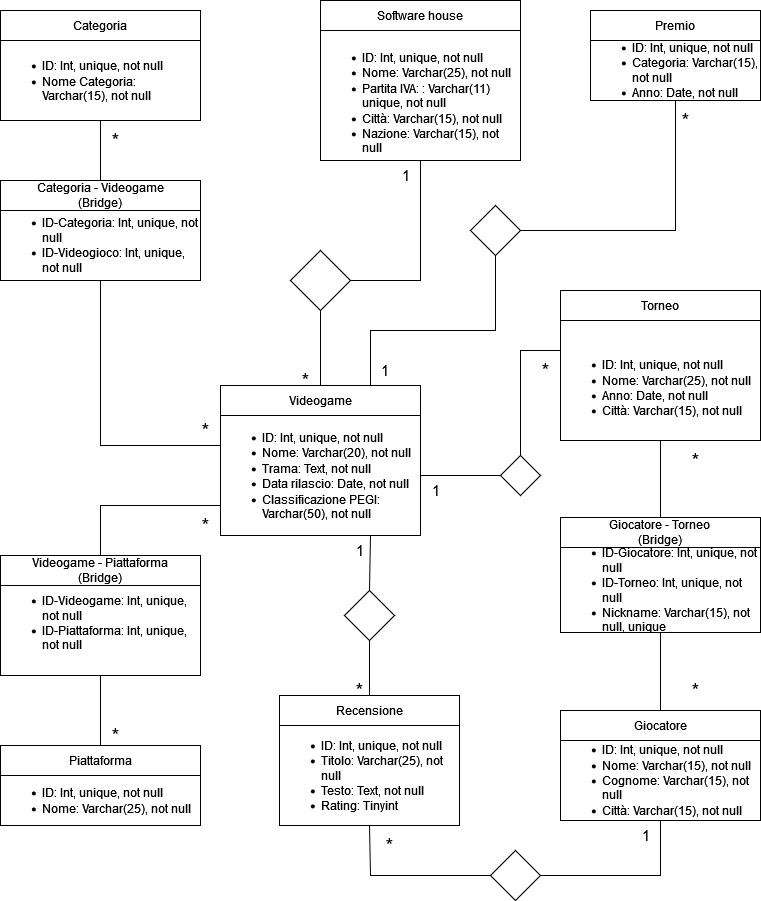

The diagram above was exported from draw.io. Its source (the exported page's mxGraphModel, read from the mxfile embedded in the PNG):
<mxGraphModel dx="1050" dy="524" grid="1" gridSize="10" guides="1" tooltips="1" connect="1" arrows="1" fold="1" page="1" pageScale="1" pageWidth="827" pageHeight="1169" math="0" shadow="0">
  <root>
    <mxCell id="0" />
    <mxCell id="1" parent="0" />
    <mxCell id="GW1x0Rxr6ZO3NL_KyY5c-1" value="&lt;div align=&quot;left&quot;&gt;&lt;ul&gt;&lt;li&gt;ID: Int, unique, not null&lt;br&gt;&lt;/li&gt;&lt;li&gt;Nome: Varchar(20), not null&lt;/li&gt;&lt;li&gt;Trama: Text, not null&lt;br&gt;&lt;/li&gt;&lt;li&gt;Data rilascio: Date, not null&lt;br&gt;&lt;/li&gt;&lt;li&gt;Classificazione PEGI: Varchar(50), not null&lt;/li&gt;&lt;/ul&gt;&lt;/div&gt;" style="rounded=0;whiteSpace=wrap;html=1;align=left;" vertex="1" parent="1">
      <mxGeometry x="260" y="425" width="200" height="120" as="geometry" />
    </mxCell>
    <mxCell id="GW1x0Rxr6ZO3NL_KyY5c-3" value="Videogame" style="rounded=0;whiteSpace=wrap;html=1;" vertex="1" parent="1">
      <mxGeometry x="260" y="395" width="200" height="30" as="geometry" />
    </mxCell>
    <mxCell id="GW1x0Rxr6ZO3NL_KyY5c-4" value="&lt;br&gt;&lt;ul&gt;&lt;li&gt;ID: Int, unique, not null&lt;br&gt;&lt;/li&gt;&lt;li&gt;Nome: Varchar(25), not null&lt;br&gt;&lt;/li&gt;&lt;li&gt;Partita IVA: : Varchar(11) unique, not null&lt;/li&gt;&lt;li&gt;Città: Varchar(15), not null&lt;/li&gt;&lt;li&gt;Nazione: Varchar(15), not null&lt;/li&gt;&lt;/ul&gt;" style="rounded=0;whiteSpace=wrap;html=1;align=left;" vertex="1" parent="1">
      <mxGeometry x="360" y="40" width="200" height="130" as="geometry" />
    </mxCell>
    <mxCell id="GW1x0Rxr6ZO3NL_KyY5c-5" value="Software house" style="rounded=0;whiteSpace=wrap;html=1;" vertex="1" parent="1">
      <mxGeometry x="360" y="10" width="200" height="30" as="geometry" />
    </mxCell>
    <mxCell id="GW1x0Rxr6ZO3NL_KyY5c-6" value="" style="rhombus;whiteSpace=wrap;html=1;" vertex="1" parent="1">
      <mxGeometry x="330" y="260" width="60" height="60" as="geometry" />
    </mxCell>
    <mxCell id="GW1x0Rxr6ZO3NL_KyY5c-10" value="1" style="text;html=1;align=center;verticalAlign=middle;resizable=0;points=[];autosize=1;strokeColor=none;fillColor=none;fontSize=15;" vertex="1" parent="1">
      <mxGeometry x="430" y="170" width="30" height="30" as="geometry" />
    </mxCell>
    <mxCell id="GW1x0Rxr6ZO3NL_KyY5c-12" value="&lt;div&gt;&lt;ul&gt;&lt;li&gt;ID: Int, unique, not null&lt;br&gt;&lt;/li&gt;&lt;li&gt;Nome: Varchar(25), not null&lt;br&gt;&lt;/li&gt;&lt;/ul&gt;&lt;/div&gt;" style="rounded=0;whiteSpace=wrap;html=1;fontSize=12;align=left;labelPosition=center;verticalLabelPosition=middle;verticalAlign=middle;" vertex="1" parent="1">
      <mxGeometry x="40" y="785" width="200" height="50" as="geometry" />
    </mxCell>
    <mxCell id="GW1x0Rxr6ZO3NL_KyY5c-13" value="Piattaforma" style="rounded=0;whiteSpace=wrap;html=1;" vertex="1" parent="1">
      <mxGeometry x="40" y="755" width="200" height="30" as="geometry" />
    </mxCell>
    <mxCell id="GW1x0Rxr6ZO3NL_KyY5c-19" value="*" style="text;html=1;align=center;verticalAlign=middle;resizable=0;points=[];autosize=1;strokeColor=none;fillColor=none;fontSize=20;" vertex="1" parent="1">
      <mxGeometry x="140" y="725" width="30" height="40" as="geometry" />
    </mxCell>
    <mxCell id="GW1x0Rxr6ZO3NL_KyY5c-20" value="&lt;div align=&quot;left&quot;&gt;&lt;br&gt;&lt;ul&gt;&lt;li&gt;ID: Int, unique, not null&lt;br&gt;&lt;/li&gt;&lt;li&gt;Nome: Varchar(25), not null&lt;/li&gt;&lt;li&gt;Anno: Date, not null&lt;br&gt;&lt;/li&gt;&lt;li&gt;Città: Varchar(15), not null&lt;/li&gt;&lt;/ul&gt;&lt;/div&gt;" style="rounded=0;whiteSpace=wrap;html=1;fontSize=12;align=left;" vertex="1" parent="1">
      <mxGeometry x="600" y="330" width="200" height="120" as="geometry" />
    </mxCell>
    <mxCell id="GW1x0Rxr6ZO3NL_KyY5c-21" value="Torneo" style="rounded=0;whiteSpace=wrap;html=1;" vertex="1" parent="1">
      <mxGeometry x="600" y="300" width="200" height="30" as="geometry" />
    </mxCell>
    <mxCell id="GW1x0Rxr6ZO3NL_KyY5c-22" value="&lt;div align=&quot;left&quot;&gt;&lt;br&gt;&lt;ul&gt;&lt;li&gt;ID-Videogame: Int, unique, not null&lt;br&gt;&lt;/li&gt;&lt;li&gt;ID-Piattaforma: Int, unique, not null&lt;br&gt;&lt;/li&gt;&lt;/ul&gt;&lt;/div&gt;" style="rounded=0;whiteSpace=wrap;html=1;fontSize=12;align=left;" vertex="1" parent="1">
      <mxGeometry x="40" y="565" width="200" height="120" as="geometry" />
    </mxCell>
    <mxCell id="GW1x0Rxr6ZO3NL_KyY5c-23" value="&lt;div&gt;Videogame - Piattaforma&lt;/div&gt;&lt;div&gt;(Bridge)&lt;br&gt;&lt;/div&gt;" style="rounded=0;whiteSpace=wrap;html=1;" vertex="1" parent="1">
      <mxGeometry x="40" y="565" width="200" height="30" as="geometry" />
    </mxCell>
    <mxCell id="GW1x0Rxr6ZO3NL_KyY5c-27" value="&lt;div align=&quot;left&quot;&gt;&lt;div&gt;&lt;br&gt;&lt;/div&gt;&lt;br&gt;&lt;br&gt;&lt;br&gt;&lt;ul&gt;&lt;li&gt;ID: Int, unique, not null&lt;br&gt;&lt;/li&gt;&lt;li&gt;Nome: Varchar(15), not null&lt;/li&gt;&lt;li&gt;Cognome: Varchar(15), not null&lt;/li&gt;&lt;li&gt;Città: Varchar(15), not null&lt;/li&gt;&lt;/ul&gt;&lt;div&gt;&lt;br&gt;&lt;/div&gt;&lt;div&gt;&lt;br&gt;&lt;/div&gt;&lt;/div&gt;" style="rounded=0;whiteSpace=wrap;html=1;fontSize=12;align=left;" vertex="1" parent="1">
      <mxGeometry x="600" y="720" width="200" height="110" as="geometry" />
    </mxCell>
    <mxCell id="GW1x0Rxr6ZO3NL_KyY5c-28" value="Giocatore" style="rounded=0;whiteSpace=wrap;html=1;" vertex="1" parent="1">
      <mxGeometry x="600" y="720" width="200" height="30" as="geometry" />
    </mxCell>
    <mxCell id="GW1x0Rxr6ZO3NL_KyY5c-31" value="*" style="text;html=1;align=center;verticalAlign=middle;resizable=0;points=[];autosize=1;strokeColor=none;fillColor=none;fontSize=20;" vertex="1" parent="1">
      <mxGeometry x="720" y="450" width="30" height="40" as="geometry" />
    </mxCell>
    <mxCell id="GW1x0Rxr6ZO3NL_KyY5c-33" value="&lt;div&gt;&lt;br&gt;&lt;/div&gt;&lt;div&gt;&lt;br&gt;&lt;/div&gt;&lt;ul&gt;&lt;li&gt;ID-Giocatore: Int, unique, not null&lt;br&gt;&lt;/li&gt;&lt;li&gt;ID-Torneo: Int, unique, not null&lt;br&gt;&lt;/li&gt;&lt;li&gt;Nickname: Varchar(15), not null, unique&lt;br&gt;&lt;/li&gt;&lt;/ul&gt;" style="rounded=0;whiteSpace=wrap;html=1;fontSize=12;align=left;" vertex="1" parent="1">
      <mxGeometry x="600" y="527" width="200" height="115" as="geometry" />
    </mxCell>
    <mxCell id="GW1x0Rxr6ZO3NL_KyY5c-34" value="&lt;div&gt;Giocatore - Torneo&lt;br&gt;&lt;/div&gt;&lt;div&gt;(Bridge)&lt;br&gt;&lt;/div&gt;" style="rounded=0;whiteSpace=wrap;html=1;" vertex="1" parent="1">
      <mxGeometry x="600" y="527" width="200" height="30" as="geometry" />
    </mxCell>
    <mxCell id="GW1x0Rxr6ZO3NL_KyY5c-37" value="&lt;div align=&quot;left&quot;&gt;&lt;ul&gt;&lt;li&gt;ID: Int, unique, not null&lt;br&gt;&lt;/li&gt;&lt;li&gt;Titolo: Varchar(25), not null&lt;/li&gt;&lt;li&gt;Testo: Text, not null&lt;br&gt;&lt;/li&gt;&lt;li&gt;Rating: Tinyint&lt;br&gt;&lt;/li&gt;&lt;/ul&gt;&lt;/div&gt;" style="rounded=0;whiteSpace=wrap;html=1;fontSize=12;align=left;" vertex="1" parent="1">
      <mxGeometry x="319" y="735" width="180" height="100" as="geometry" />
    </mxCell>
    <mxCell id="GW1x0Rxr6ZO3NL_KyY5c-38" value="Recensione" style="rounded=0;whiteSpace=wrap;html=1;" vertex="1" parent="1">
      <mxGeometry x="319" y="705" width="180" height="30" as="geometry" />
    </mxCell>
    <mxCell id="GW1x0Rxr6ZO3NL_KyY5c-39" value="" style="rhombus;whiteSpace=wrap;html=1;fontSize=12;" vertex="1" parent="1">
      <mxGeometry x="530" y="860" width="50" height="50" as="geometry" />
    </mxCell>
    <mxCell id="GW1x0Rxr6ZO3NL_KyY5c-50" value="*" style="text;html=1;align=center;verticalAlign=middle;resizable=0;points=[];autosize=1;strokeColor=none;fillColor=none;fontSize=20;" vertex="1" parent="1">
      <mxGeometry x="720" y="680" width="30" height="40" as="geometry" />
    </mxCell>
    <mxCell id="GW1x0Rxr6ZO3NL_KyY5c-55" value="&lt;div align=&quot;left&quot;&gt;&lt;br&gt;&lt;br&gt;&lt;ul&gt;&lt;li&gt;ID: Int, unique, not null&lt;br&gt;&lt;/li&gt;&lt;li&gt;Categoria: Varchar(15), not null&lt;/li&gt;&lt;li&gt;Anno: Date, not null&lt;br&gt;&lt;/li&gt;&lt;/ul&gt;&lt;/div&gt;" style="rounded=0;whiteSpace=wrap;html=1;fontSize=12;align=left;" vertex="1" parent="1">
      <mxGeometry x="630" y="20" width="170" height="90" as="geometry" />
    </mxCell>
    <mxCell id="GW1x0Rxr6ZO3NL_KyY5c-56" value="Premio" style="rounded=0;whiteSpace=wrap;html=1;" vertex="1" parent="1">
      <mxGeometry x="630" y="20" width="170" height="30" as="geometry" />
    </mxCell>
    <mxCell id="GW1x0Rxr6ZO3NL_KyY5c-57" value="" style="rhombus;whiteSpace=wrap;html=1;fontSize=12;" vertex="1" parent="1">
      <mxGeometry x="510" y="215" width="50" height="50" as="geometry" />
    </mxCell>
    <mxCell id="GW1x0Rxr6ZO3NL_KyY5c-63" value="&lt;div align=&quot;left&quot;&gt;&lt;ul&gt;&lt;li&gt;ID: Int, unique, not null&lt;/li&gt;&lt;li&gt;Nome Categoria: Varchar(15), not null&lt;/li&gt;&lt;/ul&gt;&lt;/div&gt;" style="rounded=0;whiteSpace=wrap;html=1;fontSize=12;align=left;" vertex="1" parent="1">
      <mxGeometry x="40" y="50" width="200" height="80" as="geometry" />
    </mxCell>
    <mxCell id="GW1x0Rxr6ZO3NL_KyY5c-64" value="Categoria" style="rounded=0;whiteSpace=wrap;html=1;" vertex="1" parent="1">
      <mxGeometry x="40" y="20" width="200" height="30" as="geometry" />
    </mxCell>
    <mxCell id="GW1x0Rxr6ZO3NL_KyY5c-65" value="*" style="text;html=1;align=center;verticalAlign=middle;resizable=0;points=[];autosize=1;strokeColor=none;fillColor=none;fontSize=20;" vertex="1" parent="1">
      <mxGeometry x="140" y="130" width="30" height="40" as="geometry" />
    </mxCell>
    <mxCell id="GW1x0Rxr6ZO3NL_KyY5c-73" value="" style="rhombus;whiteSpace=wrap;html=1;fontSize=12;" vertex="1" parent="1">
      <mxGeometry x="540" y="465" width="40" height="40" as="geometry" />
    </mxCell>
    <mxCell id="GW1x0Rxr6ZO3NL_KyY5c-83" value="" style="endArrow=none;html=1;rounded=0;fontSize=12;exitX=1;exitY=0.5;exitDx=0;exitDy=0;entryX=0.5;entryY=1;entryDx=0;entryDy=0;" edge="1" parent="1" source="GW1x0Rxr6ZO3NL_KyY5c-39" target="GW1x0Rxr6ZO3NL_KyY5c-27">
      <mxGeometry width="50" height="50" relative="1" as="geometry">
        <mxPoint x="660" y="930" as="sourcePoint" />
        <mxPoint x="710" y="880" as="targetPoint" />
        <Array as="points">
          <mxPoint x="700" y="885" />
        </Array>
      </mxGeometry>
    </mxCell>
    <mxCell id="GW1x0Rxr6ZO3NL_KyY5c-84" value="" style="endArrow=none;html=1;rounded=0;fontSize=12;exitX=0.5;exitY=1;exitDx=0;exitDy=0;entryX=0;entryY=0.5;entryDx=0;entryDy=0;" edge="1" parent="1" source="GW1x0Rxr6ZO3NL_KyY5c-37" target="GW1x0Rxr6ZO3NL_KyY5c-39">
      <mxGeometry width="50" height="50" relative="1" as="geometry">
        <mxPoint x="420" y="950" as="sourcePoint" />
        <mxPoint x="470" y="900" as="targetPoint" />
        <Array as="points">
          <mxPoint x="410" y="885" />
        </Array>
      </mxGeometry>
    </mxCell>
    <mxCell id="GW1x0Rxr6ZO3NL_KyY5c-85" value="*" style="text;html=1;align=center;verticalAlign=middle;resizable=0;points=[];autosize=1;strokeColor=none;fillColor=none;fontSize=20;" vertex="1" parent="1">
      <mxGeometry x="414" y="835" width="30" height="40" as="geometry" />
    </mxCell>
    <mxCell id="GW1x0Rxr6ZO3NL_KyY5c-86" value="1" style="text;html=1;align=center;verticalAlign=middle;resizable=0;points=[];autosize=1;strokeColor=none;fillColor=none;fontSize=15;" vertex="1" parent="1">
      <mxGeometry x="670" y="830" width="30" height="30" as="geometry" />
    </mxCell>
    <mxCell id="GW1x0Rxr6ZO3NL_KyY5c-87" value="" style="rhombus;whiteSpace=wrap;html=1;fontSize=12;" vertex="1" parent="1">
      <mxGeometry x="384" y="600" width="50" height="50" as="geometry" />
    </mxCell>
    <mxCell id="GW1x0Rxr6ZO3NL_KyY5c-88" value="" style="endArrow=none;html=1;rounded=0;fontSize=12;entryX=0.5;entryY=1;entryDx=0;entryDy=0;exitX=0.5;exitY=0;exitDx=0;exitDy=0;" edge="1" parent="1" source="GW1x0Rxr6ZO3NL_KyY5c-38" target="GW1x0Rxr6ZO3NL_KyY5c-87">
      <mxGeometry width="50" height="50" relative="1" as="geometry">
        <mxPoint x="470" y="680" as="sourcePoint" />
        <mxPoint x="370" y="650" as="targetPoint" />
      </mxGeometry>
    </mxCell>
    <mxCell id="GW1x0Rxr6ZO3NL_KyY5c-92" value="*" style="text;html=1;align=center;verticalAlign=middle;resizable=0;points=[];autosize=1;strokeColor=none;fillColor=none;fontSize=20;" vertex="1" parent="1">
      <mxGeometry x="230" y="515" width="30" height="40" as="geometry" />
    </mxCell>
    <mxCell id="GW1x0Rxr6ZO3NL_KyY5c-94" value="" style="endArrow=none;html=1;rounded=0;fontSize=12;entryX=0.5;entryY=1;entryDx=0;entryDy=0;exitX=1;exitY=0.5;exitDx=0;exitDy=0;" edge="1" parent="1" source="GW1x0Rxr6ZO3NL_KyY5c-6" target="GW1x0Rxr6ZO3NL_KyY5c-4">
      <mxGeometry width="50" height="50" relative="1" as="geometry">
        <mxPoint x="370" y="260" as="sourcePoint" />
        <mxPoint x="420" y="210" as="targetPoint" />
        <Array as="points">
          <mxPoint x="460" y="290" />
        </Array>
      </mxGeometry>
    </mxCell>
    <mxCell id="GW1x0Rxr6ZO3NL_KyY5c-95" value="" style="endArrow=none;html=1;rounded=0;fontSize=12;entryX=0.5;entryY=1;entryDx=0;entryDy=0;exitX=0.5;exitY=0;exitDx=0;exitDy=0;" edge="1" parent="1" source="GW1x0Rxr6ZO3NL_KyY5c-3" target="GW1x0Rxr6ZO3NL_KyY5c-6">
      <mxGeometry width="50" height="50" relative="1" as="geometry">
        <mxPoint x="310" y="390" as="sourcePoint" />
        <mxPoint x="420" y="360" as="targetPoint" />
      </mxGeometry>
    </mxCell>
    <mxCell id="GW1x0Rxr6ZO3NL_KyY5c-97" value="*" style="text;html=1;align=center;verticalAlign=middle;resizable=0;points=[];autosize=1;strokeColor=none;fillColor=none;fontSize=20;" vertex="1" parent="1">
      <mxGeometry x="330" y="370" width="30" height="40" as="geometry" />
    </mxCell>
    <mxCell id="GW1x0Rxr6ZO3NL_KyY5c-99" value="" style="endArrow=none;html=1;rounded=0;fontSize=12;entryX=0.75;entryY=1;entryDx=0;entryDy=0;exitX=0.5;exitY=0;exitDx=0;exitDy=0;" edge="1" parent="1" source="GW1x0Rxr6ZO3NL_KyY5c-87" target="GW1x0Rxr6ZO3NL_KyY5c-1">
      <mxGeometry width="50" height="50" relative="1" as="geometry">
        <mxPoint x="414" y="610" as="sourcePoint" />
        <mxPoint x="344" y="595" as="targetPoint" />
      </mxGeometry>
    </mxCell>
    <mxCell id="GW1x0Rxr6ZO3NL_KyY5c-100" value="1" style="text;html=1;align=center;verticalAlign=middle;resizable=0;points=[];autosize=1;strokeColor=none;fillColor=none;fontSize=15;" vertex="1" parent="1">
      <mxGeometry x="384" y="545" width="30" height="30" as="geometry" />
    </mxCell>
    <mxCell id="GW1x0Rxr6ZO3NL_KyY5c-101" value="" style="endArrow=none;html=1;rounded=0;fontSize=12;exitX=1;exitY=0.5;exitDx=0;exitDy=0;entryX=0;entryY=0.5;entryDx=0;entryDy=0;" edge="1" parent="1" source="GW1x0Rxr6ZO3NL_KyY5c-1" target="GW1x0Rxr6ZO3NL_KyY5c-73">
      <mxGeometry width="50" height="50" relative="1" as="geometry">
        <mxPoint x="480" y="460" as="sourcePoint" />
        <mxPoint x="530" y="410" as="targetPoint" />
        <Array as="points">
          <mxPoint x="500" y="485" />
        </Array>
      </mxGeometry>
    </mxCell>
    <mxCell id="GW1x0Rxr6ZO3NL_KyY5c-103" value="" style="endArrow=none;html=1;rounded=0;fontSize=12;exitX=0.5;exitY=0;exitDx=0;exitDy=0;entryX=0;entryY=0.25;entryDx=0;entryDy=0;" edge="1" parent="1" source="GW1x0Rxr6ZO3NL_KyY5c-73" target="GW1x0Rxr6ZO3NL_KyY5c-20">
      <mxGeometry width="50" height="50" relative="1" as="geometry">
        <mxPoint x="540" y="430" as="sourcePoint" />
        <mxPoint x="590" y="380" as="targetPoint" />
        <Array as="points">
          <mxPoint x="560" y="360" />
        </Array>
      </mxGeometry>
    </mxCell>
    <mxCell id="GW1x0Rxr6ZO3NL_KyY5c-104" value="" style="endArrow=none;html=1;rounded=0;fontSize=12;exitX=0.5;exitY=0;exitDx=0;exitDy=0;entryX=0;entryY=0.75;entryDx=0;entryDy=0;" edge="1" parent="1" source="GW1x0Rxr6ZO3NL_KyY5c-23" target="GW1x0Rxr6ZO3NL_KyY5c-1">
      <mxGeometry width="50" height="50" relative="1" as="geometry">
        <mxPoint x="140" y="550" as="sourcePoint" />
        <mxPoint x="190" y="500" as="targetPoint" />
        <Array as="points">
          <mxPoint x="140" y="515" />
        </Array>
      </mxGeometry>
    </mxCell>
    <mxCell id="GW1x0Rxr6ZO3NL_KyY5c-105" value="" style="endArrow=none;html=1;rounded=0;fontSize=12;entryX=0.5;entryY=1;entryDx=0;entryDy=0;exitX=0.5;exitY=0;exitDx=0;exitDy=0;" edge="1" parent="1" source="GW1x0Rxr6ZO3NL_KyY5c-13" target="GW1x0Rxr6ZO3NL_KyY5c-22">
      <mxGeometry width="50" height="50" relative="1" as="geometry">
        <mxPoint x="110" y="720" as="sourcePoint" />
        <mxPoint x="130" y="700" as="targetPoint" />
      </mxGeometry>
    </mxCell>
    <mxCell id="GW1x0Rxr6ZO3NL_KyY5c-106" value="" style="endArrow=none;html=1;rounded=0;fontSize=12;entryX=0.5;entryY=1;entryDx=0;entryDy=0;" edge="1" parent="1" source="GW1x0Rxr6ZO3NL_KyY5c-27" target="GW1x0Rxr6ZO3NL_KyY5c-33">
      <mxGeometry width="50" height="50" relative="1" as="geometry">
        <mxPoint x="670" y="710" as="sourcePoint" />
        <mxPoint x="720" y="660" as="targetPoint" />
      </mxGeometry>
    </mxCell>
    <mxCell id="GW1x0Rxr6ZO3NL_KyY5c-107" value="" style="endArrow=none;html=1;rounded=0;fontSize=12;entryX=0.5;entryY=1;entryDx=0;entryDy=0;exitX=0.5;exitY=0;exitDx=0;exitDy=0;" edge="1" parent="1" source="GW1x0Rxr6ZO3NL_KyY5c-33" target="GW1x0Rxr6ZO3NL_KyY5c-20">
      <mxGeometry width="50" height="50" relative="1" as="geometry">
        <mxPoint x="570" y="520" as="sourcePoint" />
        <mxPoint x="620" y="470" as="targetPoint" />
      </mxGeometry>
    </mxCell>
    <mxCell id="GW1x0Rxr6ZO3NL_KyY5c-108" value="" style="endArrow=none;html=1;rounded=0;fontSize=12;exitX=1;exitY=0.5;exitDx=0;exitDy=0;entryX=0.5;entryY=1;entryDx=0;entryDy=0;" edge="1" parent="1" source="GW1x0Rxr6ZO3NL_KyY5c-57" target="GW1x0Rxr6ZO3NL_KyY5c-55">
      <mxGeometry width="50" height="50" relative="1" as="geometry">
        <mxPoint x="680" y="220" as="sourcePoint" />
        <mxPoint x="730" y="170" as="targetPoint" />
        <Array as="points">
          <mxPoint x="715" y="240" />
        </Array>
      </mxGeometry>
    </mxCell>
    <mxCell id="GW1x0Rxr6ZO3NL_KyY5c-109" value="" style="endArrow=none;html=1;rounded=0;fontSize=12;entryX=0.5;entryY=1;entryDx=0;entryDy=0;exitX=0.75;exitY=0;exitDx=0;exitDy=0;" edge="1" parent="1" source="GW1x0Rxr6ZO3NL_KyY5c-3" target="GW1x0Rxr6ZO3NL_KyY5c-57">
      <mxGeometry width="50" height="50" relative="1" as="geometry">
        <mxPoint x="500" y="310" as="sourcePoint" />
        <mxPoint x="550" y="260" as="targetPoint" />
        <Array as="points">
          <mxPoint x="410" y="340" />
          <mxPoint x="535" y="340" />
        </Array>
      </mxGeometry>
    </mxCell>
    <mxCell id="GW1x0Rxr6ZO3NL_KyY5c-110" value="*" style="text;html=1;align=center;verticalAlign=middle;resizable=0;points=[];autosize=1;strokeColor=none;fillColor=none;fontSize=20;" vertex="1" parent="1">
      <mxGeometry x="710" y="110" width="30" height="40" as="geometry" />
    </mxCell>
    <mxCell id="GW1x0Rxr6ZO3NL_KyY5c-111" value="1" style="text;html=1;align=center;verticalAlign=middle;resizable=0;points=[];autosize=1;strokeColor=none;fillColor=none;fontSize=15;" vertex="1" parent="1">
      <mxGeometry x="409" y="365" width="30" height="30" as="geometry" />
    </mxCell>
    <mxCell id="GW1x0Rxr6ZO3NL_KyY5c-112" value="&lt;div align=&quot;left&quot;&gt;&lt;br&gt;&lt;br&gt;&lt;ul&gt;&lt;li&gt;ID-Categoria: Int, unique, not null&lt;br&gt;&lt;/li&gt;&lt;li&gt;ID-Videogioco: Int, unique, not null&lt;br&gt;&lt;/li&gt;&lt;/ul&gt;&lt;/div&gt;" style="rounded=0;whiteSpace=wrap;html=1;fontSize=12;align=left;" vertex="1" parent="1">
      <mxGeometry x="40" y="190" width="200" height="100" as="geometry" />
    </mxCell>
    <mxCell id="GW1x0Rxr6ZO3NL_KyY5c-113" value="&lt;div&gt;Categoria - Videogame&lt;/div&gt;&lt;div&gt;(Bridge)&lt;br&gt;&lt;/div&gt;" style="rounded=0;whiteSpace=wrap;html=1;" vertex="1" parent="1">
      <mxGeometry x="40" y="190" width="200" height="30" as="geometry" />
    </mxCell>
    <mxCell id="GW1x0Rxr6ZO3NL_KyY5c-114" value="" style="endArrow=none;html=1;rounded=0;fontSize=12;entryX=0.5;entryY=1;entryDx=0;entryDy=0;exitX=0.5;exitY=0;exitDx=0;exitDy=0;" edge="1" parent="1" source="GW1x0Rxr6ZO3NL_KyY5c-113" target="GW1x0Rxr6ZO3NL_KyY5c-63">
      <mxGeometry width="50" height="50" relative="1" as="geometry">
        <mxPoint x="80" y="180" as="sourcePoint" />
        <mxPoint x="130" y="130" as="targetPoint" />
      </mxGeometry>
    </mxCell>
    <mxCell id="GW1x0Rxr6ZO3NL_KyY5c-115" value="" style="endArrow=none;html=1;rounded=0;fontSize=12;entryX=0.5;entryY=1;entryDx=0;entryDy=0;exitX=0;exitY=0.25;exitDx=0;exitDy=0;" edge="1" parent="1" source="GW1x0Rxr6ZO3NL_KyY5c-1" target="GW1x0Rxr6ZO3NL_KyY5c-112">
      <mxGeometry width="50" height="50" relative="1" as="geometry">
        <mxPoint x="160" y="400" as="sourcePoint" />
        <mxPoint x="210" y="350" as="targetPoint" />
        <Array as="points">
          <mxPoint x="140" y="455" />
        </Array>
      </mxGeometry>
    </mxCell>
    <mxCell id="GW1x0Rxr6ZO3NL_KyY5c-116" value="*" style="text;html=1;align=center;verticalAlign=middle;resizable=0;points=[];autosize=1;strokeColor=none;fillColor=none;fontSize=20;" vertex="1" parent="1">
      <mxGeometry x="230" y="420" width="30" height="40" as="geometry" />
    </mxCell>
    <mxCell id="GW1x0Rxr6ZO3NL_KyY5c-117" value="1" style="text;html=1;align=center;verticalAlign=middle;resizable=0;points=[];autosize=1;strokeColor=none;fillColor=none;fontSize=15;" vertex="1" parent="1">
      <mxGeometry x="460" y="485" width="30" height="30" as="geometry" />
    </mxCell>
    <mxCell id="GW1x0Rxr6ZO3NL_KyY5c-118" value="*" style="text;html=1;align=center;verticalAlign=middle;resizable=0;points=[];autosize=1;strokeColor=none;fillColor=none;fontSize=20;" vertex="1" parent="1">
      <mxGeometry x="570" y="360" width="30" height="40" as="geometry" />
    </mxCell>
    <mxCell id="GW1x0Rxr6ZO3NL_KyY5c-121" value="*" style="text;html=1;align=center;verticalAlign=middle;resizable=0;points=[];autosize=1;strokeColor=none;fillColor=none;fontSize=20;" vertex="1" parent="1">
      <mxGeometry x="384" y="680" width="30" height="40" as="geometry" />
    </mxCell>
  </root>
</mxGraphModel>